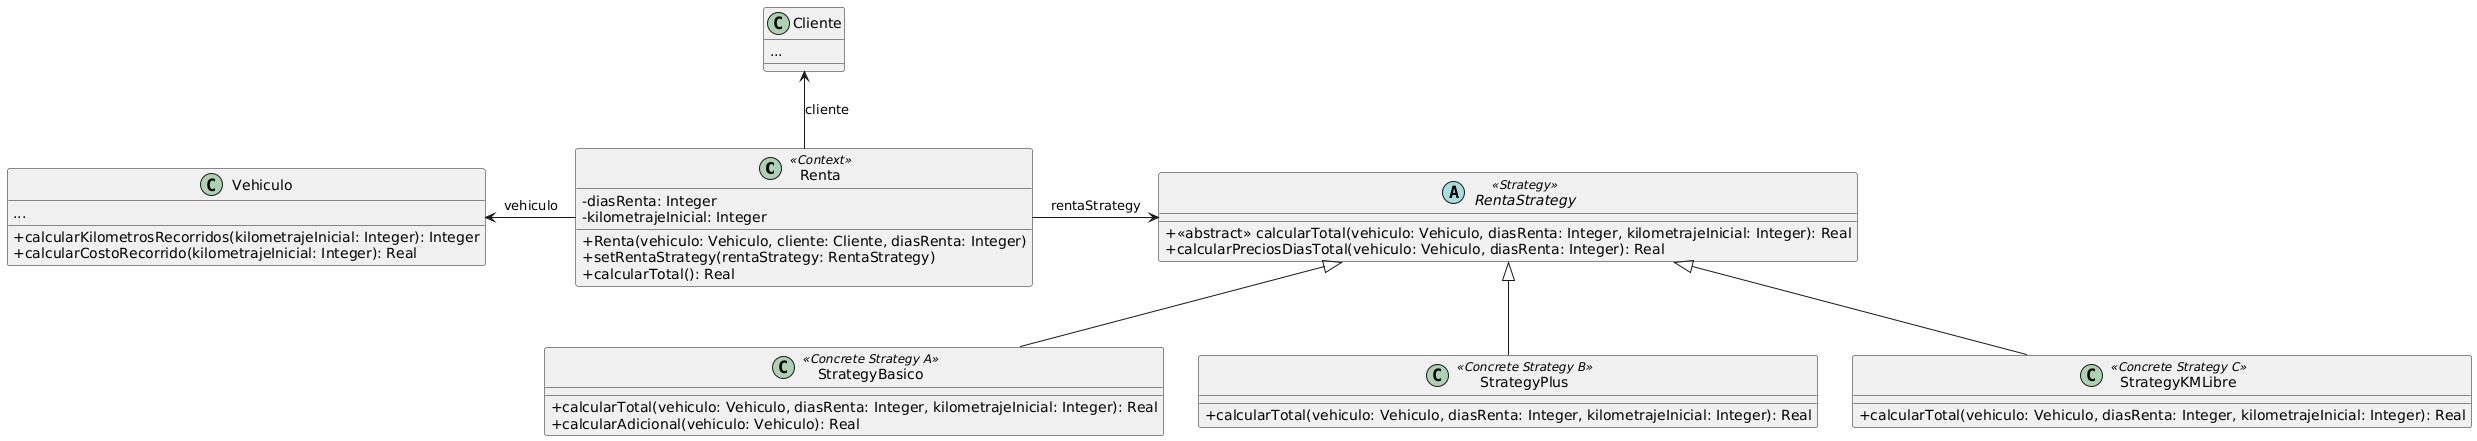

The diagram above was rendered by PlantUML. Its source (embedded in the PNG):
@startuml
skinparam classAttributeIconSize 0

class Renta <<Context>> {
-diasRenta: Integer
-kilometrajeInicial: Integer
+Renta(vehiculo: Vehiculo, cliente: Cliente, diasRenta: Integer)
+setRentaStrategy(rentaStrategy: RentaStrategy)
+calcularTotal(): Real
}

abstract class RentaStrategy <<Strategy>> {
+<<abstract>> calcularTotal(vehiculo: Vehiculo, diasRenta: Integer, kilometrajeInicial: Integer): Real
+calcularPreciosDiasTotal(vehiculo: Vehiculo, diasRenta: Integer): Real
}

class StrategyBasico <<Concrete Strategy A>> extends RentaStrategy {
+calcularTotal(vehiculo: Vehiculo, diasRenta: Integer, kilometrajeInicial: Integer): Real
+calcularAdicional(vehiculo: Vehiculo): Real
}
class StrategyPlus <<Concrete Strategy B>> extends RentaStrategy {
+calcularTotal(vehiculo: Vehiculo, diasRenta: Integer, kilometrajeInicial: Integer): Real
}
class StrategyKMLibre <<Concrete Strategy C>> extends RentaStrategy {
+calcularTotal(vehiculo: Vehiculo, diasRenta: Integer, kilometrajeInicial: Integer): Real
}

class Vehiculo {
...
+calcularKilometrosRecorridos(kilometrajeInicial: Integer): Integer
+calcularCostoRecorrido(kilometrajeInicial: Integer): Real
}

class Cliente {
...
}

Renta -right-> RentaStrategy: rentaStrategy
Renta -left-> Vehiculo: vehiculo
Renta -up-> Cliente: cliente
@enduml